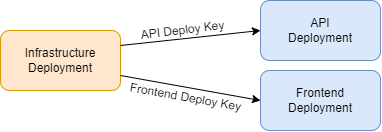

The diagram above was exported from draw.io. Its source (the exported page's mxGraphModel, read from the mxfile embedded in the PNG):
<mxGraphModel dx="815" dy="505" grid="1" gridSize="10" guides="1" tooltips="1" connect="1" arrows="1" fold="1" page="1" pageScale="1" pageWidth="850" pageHeight="1100" math="0" shadow="0">
  <root>
    <mxCell id="0" />
    <mxCell id="1" parent="0" />
    <mxCell id="bxcT6dXfvpUyZ03H8GLG-1" value="Infrastructure&lt;br&gt;Deployment" style="rounded=1;whiteSpace=wrap;html=1;fillColor=#ffe6cc;strokeColor=#d79b00;" vertex="1" parent="1">
      <mxGeometry x="130" y="190" width="120" height="60" as="geometry" />
    </mxCell>
    <mxCell id="bxcT6dXfvpUyZ03H8GLG-2" value="API&lt;br&gt;Deployment" style="rounded=1;whiteSpace=wrap;html=1;fillColor=#dae8fc;strokeColor=#6c8ebf;" vertex="1" parent="1">
      <mxGeometry x="390" y="160" width="120" height="60" as="geometry" />
    </mxCell>
    <mxCell id="bxcT6dXfvpUyZ03H8GLG-3" value="Frontend&lt;br&gt;Deployment" style="rounded=1;whiteSpace=wrap;html=1;fillColor=#dae8fc;strokeColor=#6c8ebf;" vertex="1" parent="1">
      <mxGeometry x="390" y="230" width="120" height="60" as="geometry" />
    </mxCell>
    <mxCell id="bxcT6dXfvpUyZ03H8GLG-4" value="" style="endArrow=classic;html=1;rounded=0;exitX=1;exitY=0.25;exitDx=0;exitDy=0;entryX=0;entryY=0.5;entryDx=0;entryDy=0;" edge="1" parent="1" source="bxcT6dXfvpUyZ03H8GLG-1" target="bxcT6dXfvpUyZ03H8GLG-2">
      <mxGeometry width="50" height="50" relative="1" as="geometry">
        <mxPoint x="230" y="360" as="sourcePoint" />
        <mxPoint x="280" y="310" as="targetPoint" />
      </mxGeometry>
    </mxCell>
    <mxCell id="bxcT6dXfvpUyZ03H8GLG-6" value="" style="endArrow=classic;html=1;rounded=0;exitX=1;exitY=0.75;exitDx=0;exitDy=0;entryX=0;entryY=0.5;entryDx=0;entryDy=0;" edge="1" parent="1" source="bxcT6dXfvpUyZ03H8GLG-1" target="bxcT6dXfvpUyZ03H8GLG-3">
      <mxGeometry width="50" height="50" relative="1" as="geometry">
        <mxPoint x="260" y="245" as="sourcePoint" />
        <mxPoint x="400" y="220" as="targetPoint" />
      </mxGeometry>
    </mxCell>
    <mxCell id="bxcT6dXfvpUyZ03H8GLG-8" value="API Deploy Key" style="text;html=1;align=center;verticalAlign=middle;resizable=0;points=[];autosize=1;strokeColor=none;fillColor=none;rotation=353;" vertex="1" parent="1">
      <mxGeometry x="262" y="180" width="100" height="20" as="geometry" />
    </mxCell>
    <mxCell id="bxcT6dXfvpUyZ03H8GLG-9" value="Frontend Deploy Key" style="text;html=1;align=center;verticalAlign=middle;resizable=0;points=[];autosize=1;strokeColor=none;fillColor=none;rotation=10;" vertex="1" parent="1">
      <mxGeometry x="250" y="247" width="130" height="20" as="geometry" />
    </mxCell>
  </root>
</mxGraphModel>